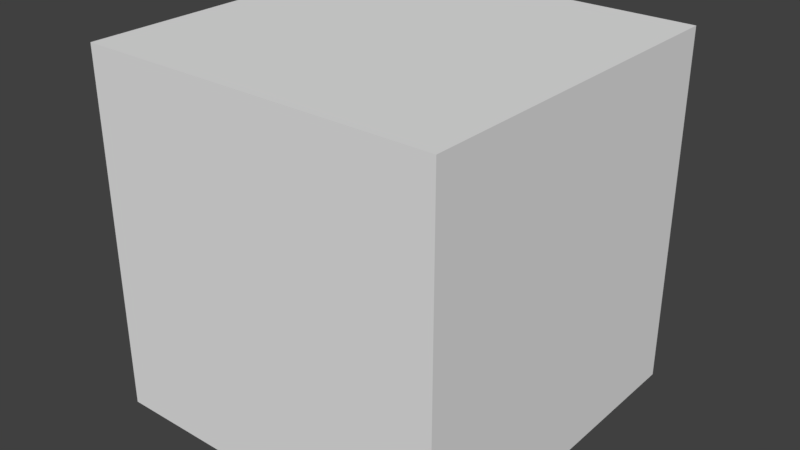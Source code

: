 # Source: V.blend  (saved by Blender 2.77.0; exported with 4.5.12 LTS)
import bpy
from mathutils import Matrix  # noqa: F401  (used for matrix-valued properties, if any)

bpy.ops.wm.read_factory_settings(use_empty=True)
scene = bpy.context.scene
scene.name = 'Scene'

# ---- collections
col_collection_1 = bpy.data.collections.new('Collection 1'); scene.collection.children.link(col_collection_1)

# ---- materials (node trees are filled in below, after node groups)
mat_material = bpy.data.materials.new('Material')
mat_material.alpha_threshold = 0.0
mat_material.use_transparent_shadow = False
mat_material.roughness = 0.5
mat_material.line_color = (0.0, 0.0, 0.0, 1.0)

# ---- material node trees

# ---- world
world_world = bpy.data.worlds.new('World'); scene.world = world_world
world_world.color = (0.05088, 0.05088, 0.05088)
world_world.use_sun_shadow = False
world_world.sun_shadow_jitter_overblur = 0.0
world_world.cycles.sampling_method = 'MANUAL'

# ---- meshes
me_cube = bpy.data.meshes.new('Cube')
me_cube.from_pydata([(1.0, 1.0, -1.0), (1.0, -1.0, -1.0), (-1.0, -1.0, -1.0), (-1.0, 1.0, -1.0), (1.0, 1.0, 1.0), (1.0, -1.0, 1.0), (-1.0, -1.0, 1.0), (-1.0, 1.0, 1.0)], [], [(0, 1, 2, 3), (4, 7, 6, 5), (0, 4, 5, 1), (1, 5, 6, 2), (2, 6, 7, 3), (4, 0, 3, 7)])
_uv = me_cube.uv_layers.new(name='UVMap')
_uv.uv.foreach_set('vector', [0.03249, 0.263, 0.03412, 0.02794, 0.1718, 0.03038, 0.1701, 0.2654, 0.03249, 0.263, 0.03412, 0.02794, 0.1718, 0.03038, 0.1701, 0.2654, 0.03249, 0.263, 0.03412, 0.02794, 0.1718, 0.03038, 0.1701, 0.2654, 0.03249, 0.263, 0.03412, 0.02794, 0.1718, 0.03038, 0.1701, 0.2654, 0.03249, 0.263, 0.03412, 0.02794, 0.1718, 0.03038, 0.1701, 0.2654, 0.03249, 0.263, 0.03412, 0.02794, 0.1718, 0.03038, 0.1701, 0.2654])
me_cube.materials.append(mat_material)
me_cube.use_remesh_preserve_volume = False
me_cube.use_remesh_preserve_attributes = False
me_cube.use_mirror_vertex_groups = False
me_cube.update()

# ---- objects
ob_v = bpy.data.objects.new('V', me_cube)

# ---- transforms, parenting, visibility, modifiers, constraints
ob_v.location = (0.0, 0.0, 0.0)
ob_v.lock_rotations_4d = False
ob_v.empty_display_type = 'ARROWS'
ob_v.lineart.crease_threshold = 0.0

# ---- collection membership
col_collection_1.objects.link(ob_v)

# ---- scene / render settings (as saved in the file)
scene.frame_start = 1; scene.frame_end = 250; scene.frame_set(1)
scene.render.engine = 'BLENDER_EEVEE_NEXT'
scene.render.resolution_percentage = 50
scene.render.dither_intensity = 0.0
scene.cycles.use_denoising = False
scene.cycles.samples = 128
scene.cycles.sampling_pattern = 'TABULATED_SOBOL'
scene.cycles.light_sampling_threshold = 0.0
scene.cycles.use_adaptive_sampling = False
scene.cycles.use_light_tree = False
scene.cycles.blur_glossy = 0.0
scene.cycles.sample_clamp_indirect = 0.0
scene.view_settings.view_transform = 'Standard'
bpy.context.view_layer.update()

# ---- added for rendering (the .blend has no active camera and no usable light): camera, sun
cam_auto = bpy.data.cameras.new('AutoCamera')
cam_auto.lens = 50.0
cam_auto.sensor_width = 36.0
cam_auto.clip_end = 1000.0
ob_auto_camera = bpy.data.objects.new('AutoCamera', cam_auto)
scene.collection.objects.link(ob_auto_camera)
ob_auto_camera.location = (3.20507, -3.84609, 2.56406)
ob_auto_camera.rotation_euler = (1.09748, -7.21219e-08, 0.694738)
scene.camera = ob_auto_camera
light_auto_sun = bpy.data.lights.new('AutoSun', 'SUN')
light_auto_sun.energy = 3.0
light_auto_sun.angle = 0.0523599
ob_auto_sun = bpy.data.objects.new('AutoSun', light_auto_sun)
scene.collection.objects.link(ob_auto_sun)
ob_auto_sun.rotation_euler = (0.872665, 0.174533, 0.523599)
bpy.context.view_layer.update()
